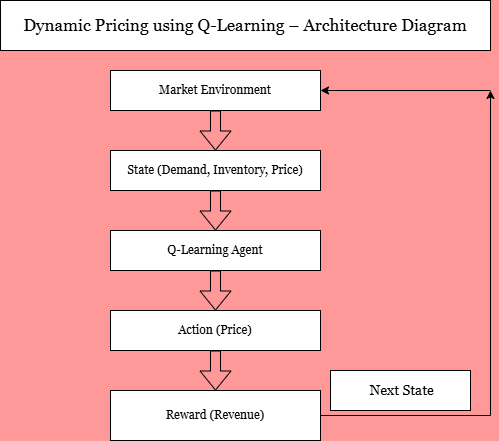

The diagram above was exported from draw.io. Its source (the exported page's mxGraphModel, read from the mxfile embedded in the PNG):
<mxGraphModel dx="1042" dy="562" grid="1" gridSize="10" guides="1" tooltips="1" connect="1" arrows="1" fold="1" page="1" pageScale="1" pageWidth="850" pageHeight="1100" background="#FF9999" math="0" shadow="0">
  <root>
    <mxCell id="0" />
    <mxCell id="1" parent="0" />
    <mxCell id="cRWeUQ2i7sezKv78RS80-2" parent="1" style="rounded=0;whiteSpace=wrap;html=1;fontFamily=Georgia;" value="State (Demand, Inventory, Price)" vertex="1">
      <mxGeometry height="40" width="210" x="280" y="160" as="geometry" />
    </mxCell>
    <mxCell id="cRWeUQ2i7sezKv78RS80-3" parent="1" style="rounded=0;whiteSpace=wrap;html=1;fontFamily=Georgia;" value="Q-Learning Agent" vertex="1">
      <mxGeometry height="40" width="210" x="280" y="240" as="geometry" />
    </mxCell>
    <mxCell id="cRWeUQ2i7sezKv78RS80-4" parent="1" style="rounded=0;whiteSpace=wrap;html=1;fontFamily=Georgia;" value="Market Environment" vertex="1">
      <mxGeometry height="40" width="210" x="280" y="80" as="geometry" />
    </mxCell>
    <mxCell id="cRWeUQ2i7sezKv78RS80-5" parent="1" style="rounded=0;whiteSpace=wrap;html=1;fontFamily=Georgia;" value="Action (Price)" vertex="1">
      <mxGeometry height="40" width="210" x="280" y="320" as="geometry" />
    </mxCell>
    <mxCell id="cRWeUQ2i7sezKv78RS80-19" edge="1" parent="1" source="cRWeUQ2i7sezKv78RS80-6" style="edgeStyle=orthogonalEdgeStyle;rounded=0;orthogonalLoop=1;jettySize=auto;html=1;" value="">
      <mxGeometry relative="1" as="geometry">
        <mxPoint x="660" y="100" as="targetPoint" />
      </mxGeometry>
    </mxCell>
    <mxCell id="cRWeUQ2i7sezKv78RS80-6" parent="1" style="rounded=0;whiteSpace=wrap;html=1;fontFamily=Georgia;direction=east;" value="Reward (Revenue)" vertex="1">
      <mxGeometry height="50" width="210" x="280" y="400" as="geometry" />
    </mxCell>
    <mxCell id="cRWeUQ2i7sezKv78RS80-13" edge="1" parent="1" source="cRWeUQ2i7sezKv78RS80-2" style="shape=flexArrow;endArrow=classic;html=1;rounded=0;exitX=0.5;exitY=1;exitDx=0;exitDy=0;entryX=0.5;entryY=0;entryDx=0;entryDy=0;" target="cRWeUQ2i7sezKv78RS80-3" value="">
      <mxGeometry height="50" relative="1" width="50" as="geometry">
        <mxPoint x="400" y="290" as="sourcePoint" />
        <mxPoint x="450" y="240" as="targetPoint" />
      </mxGeometry>
    </mxCell>
    <mxCell id="cRWeUQ2i7sezKv78RS80-14" edge="1" parent="1" source="cRWeUQ2i7sezKv78RS80-3" style="shape=flexArrow;endArrow=classic;html=1;rounded=0;exitX=0.5;exitY=1;exitDx=0;exitDy=0;entryX=0.5;entryY=0;entryDx=0;entryDy=0;" target="cRWeUQ2i7sezKv78RS80-5" value="">
      <mxGeometry height="50" relative="1" width="50" as="geometry">
        <mxPoint x="400" y="290" as="sourcePoint" />
        <mxPoint x="450" y="240" as="targetPoint" />
      </mxGeometry>
    </mxCell>
    <mxCell id="cRWeUQ2i7sezKv78RS80-20" edge="1" parent="1" style="edgeStyle=none;orthogonalLoop=1;jettySize=auto;html=1;rounded=0;entryX=1;entryY=0.5;entryDx=0;entryDy=0;" target="cRWeUQ2i7sezKv78RS80-4" value="">
      <mxGeometry relative="1" width="100" as="geometry">
        <Array as="points" />
        <mxPoint x="660" y="100" as="sourcePoint" />
        <mxPoint x="510" y="30" as="targetPoint" />
      </mxGeometry>
    </mxCell>
    <mxCell id="cRWeUQ2i7sezKv78RS80-21" parent="1" style="rounded=0;whiteSpace=wrap;html=1;fontSize=14;fontFamily=Georgia;labelBackgroundColor=light-dark(#FFFFFF,#1F1212);" value="&amp;nbsp;Next State" vertex="1">
      <mxGeometry height="40" width="140" x="500" y="380" as="geometry" />
    </mxCell>
    <mxCell id="cRWeUQ2i7sezKv78RS80-23" edge="1" parent="1" source="cRWeUQ2i7sezKv78RS80-5" style="shape=flexArrow;endArrow=classic;html=1;rounded=0;exitX=0.5;exitY=1;exitDx=0;exitDy=0;entryX=0.5;entryY=0;entryDx=0;entryDy=0;" target="cRWeUQ2i7sezKv78RS80-6" value="">
      <mxGeometry height="50" relative="1" width="50" as="geometry">
        <mxPoint x="400" y="290" as="sourcePoint" />
        <mxPoint x="450" y="240" as="targetPoint" />
      </mxGeometry>
    </mxCell>
    <mxCell id="cRWeUQ2i7sezKv78RS80-24" parent="1" style="rounded=0;whiteSpace=wrap;html=1;fontFamily=Georgia;fontSize=17;fontColor=light-dark(default, #a05a5a);" value="Dynamic Pricing using Q-Learning – Architecture Diagram" vertex="1">
      <mxGeometry height="50" width="490" x="170" y="10" as="geometry" />
    </mxCell>
    <mxCell id="R2N5HORaqVgDZ1IJivG1-2" edge="1" parent="1" source="cRWeUQ2i7sezKv78RS80-4" style="shape=flexArrow;endArrow=classic;html=1;rounded=0;exitX=0.5;exitY=1;exitDx=0;exitDy=0;entryX=0.5;entryY=0;entryDx=0;entryDy=0;" target="cRWeUQ2i7sezKv78RS80-2" value="">
      <mxGeometry height="50" relative="1" width="50" as="geometry">
        <mxPoint x="380" y="310" as="sourcePoint" />
        <mxPoint x="430" y="260" as="targetPoint" />
      </mxGeometry>
    </mxCell>
  </root>
</mxGraphModel>